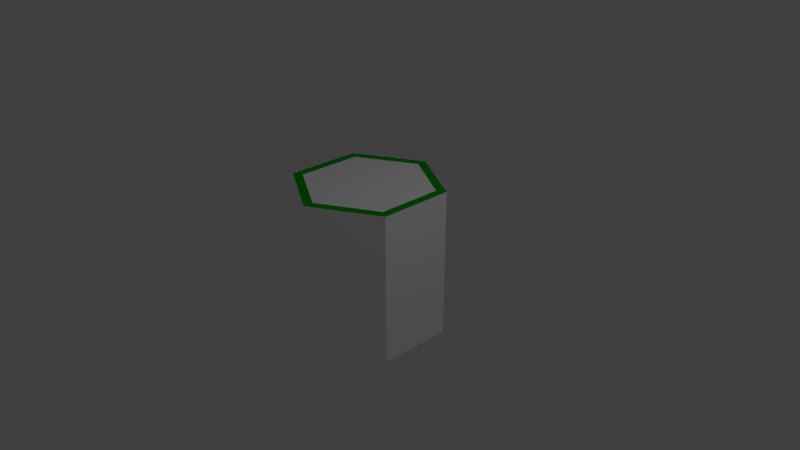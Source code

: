 # Source: Level9.blend  (saved by Blender 2.78.0; exported with 4.5.12 LTS)
import bpy
from mathutils import Matrix  # noqa: F401  (used for matrix-valued properties, if any)

bpy.ops.wm.read_factory_settings(use_empty=True)
scene = bpy.context.scene
scene.name = 'Scene'

# ---- collections
col_collection_1 = bpy.data.collections.new('Collection 1'); scene.collection.children.link(col_collection_1)

# ---- materials (node trees are filled in below, after node groups)
mat_material = bpy.data.materials.new('Material')
mat_material.alpha_threshold = 0.0
mat_material.use_transparent_shadow = False
mat_material.diffuse_color = (1.0, 1.0, 1.0, 1.0)
mat_material.roughness = 0.5
mat_edges_001 = bpy.data.materials.new('Edges.001')
mat_edges_001.alpha_threshold = 0.0
mat_edges_001.use_transparent_shadow = False
mat_edges_001.diffuse_color = (0.0, 0.4, 0.0, 1.0)
mat_edges_001.roughness = 0.5

# ---- material node trees

# ---- world
world_world = bpy.data.worlds.new('World'); scene.world = world_world
world_world.color = (0.05088, 0.05088, 0.05088)
world_world.use_sun_shadow = False
world_world.sun_shadow_jitter_overblur = 0.0
world_world.cycles.sampling_method = 'MANUAL'

# ---- cameras
cam_camera = bpy.data.cameras.new('Camera')
cam_camera.clip_end = 100.0
cam_camera.lens = 35.0
cam_camera.sensor_width = 32.0
cam_camera.sensor_height = 18.0
cam_camera.ortho_scale = 7.314
cam_camera.dof.focus_distance = 0.0
cam_camera.dof.aperture_fstop = 128.0

# ---- lights
light_lamp = bpy.data.lights.new('Lamp', 'POINT')
light_lamp.transmission_factor = 0.0
light_lamp.cutoff_distance = 30.0
light_lamp.energy = 100.0
light_lamp.shadow_buffer_clip_start = 1.001
light_lamp.shadow_soft_size = 0.1
light_lamp.shadow_maximum_resolution = 0.006
light_lamp.use_absolute_resolution = True

# ---- meshes
me_cylinder_003 = bpy.data.meshes.new('Cylinder.003')
me_cylinder_003.from_pydata([(0.0, 1.0, -1.0), (-2.094e-09, 0.8669, 1.0), (0.866, 0.5, -1.0), (0.7508, 0.4335, 1.0), (0.866, -0.5, -1.0), (0.7508, -0.4335, 1.0), (-8.742e-08, -1.0, -1.0), (-7.807e-08, -0.8669, 1.0), (-0.866, -0.5, -1.0), (-0.7508, -0.4335, 1.0), (-0.866, 0.5, -1.0), (-0.7508, 0.4335, 1.0), (0.866, 0.5, 1.0), (0.0, 1.0, 1.0), (0.866, -0.5, 1.0), (-8.742e-08, -1.0, 1.0), (-0.866, -0.5, 1.0), (-0.866, 0.5, 1.0)], [], [(0, 13, 12, 2), (2, 12, 14, 4), (4, 14, 15, 6), (6, 15, 16, 8), (3, 1, 11, 9, 7, 5), (8, 16, 17, 10), (10, 17, 13, 0), (0, 2, 4, 6, 8, 10), (1, 3, 12, 13), (3, 5, 14, 12), (5, 7, 15, 14), (7, 9, 16, 15), (9, 11, 17, 16), (11, 1, 13, 17)])
me_cylinder_003.polygons.foreach_set('material_index', [0, 0, 0, 0, 0, 0, 0, 0, 1, 1, 1, 1, 1, 1])
me_cylinder_003.materials.append(mat_material)
me_cylinder_003.materials.append(mat_edges_001)
me_cylinder_003.use_remesh_preserve_volume = False
me_cylinder_003.use_remesh_preserve_attributes = False
me_cylinder_003.use_mirror_vertex_groups = False
me_cylinder_003.update()

# ---- objects
ob_cylinder_001 = bpy.data.objects.new('Cylinder.001', me_cylinder_003)
ob_lamp = bpy.data.objects.new('Lamp', light_lamp)
ob_camera = bpy.data.objects.new('Camera', cam_camera)

# ---- transforms, parenting, visibility, modifiers, constraints
ob_cylinder_001.location = (0.0, 0.0, 0.0)
ob_cylinder_001.lineart.crease_threshold = 0.0
ob_lamp.location = (4.076, 1.005, 5.904)
ob_lamp.rotation_euler = (0.6503, 0.05522, 1.866)
ob_lamp.lock_rotations_4d = False
ob_lamp.empty_display_type = 'ARROWS'
ob_lamp.color = (0.0, 0.0, 0.0, 0.0)
ob_lamp.lineart.crease_threshold = 0.0
ob_camera.location = (7.481, -6.508, 5.344)
ob_camera.rotation_euler = (1.109, 0.0, 0.8149)
ob_camera.lock_rotations_4d = False
ob_camera.empty_display_type = 'ARROWS'
ob_camera.color = (0.0, 0.0, 0.0, 0.0)
ob_camera.display_type = 'WIRE'
ob_camera.lineart.crease_threshold = 0.0

# ---- collection membership
col_collection_1.objects.link(ob_cylinder_001)
col_collection_1.objects.link(ob_lamp)
col_collection_1.objects.link(ob_camera)

# ---- scene / render settings (as saved in the file)
scene.camera = ob_camera
scene.frame_start = 1; scene.frame_end = 250; scene.frame_set(2)
scene.render.engine = 'BLENDER_EEVEE_NEXT'
scene.render.resolution_percentage = 50
scene.render.dither_intensity = 0.0
scene.cycles.use_denoising = False
scene.cycles.samples = 128
scene.cycles.sampling_pattern = 'TABULATED_SOBOL'
scene.cycles.light_sampling_threshold = 0.0
scene.cycles.use_adaptive_sampling = False
scene.cycles.use_light_tree = False
scene.cycles.blur_glossy = 0.0
scene.cycles.sample_clamp_indirect = 0.0
scene.view_settings.view_transform = 'Standard'
bpy.context.view_layer.update()
